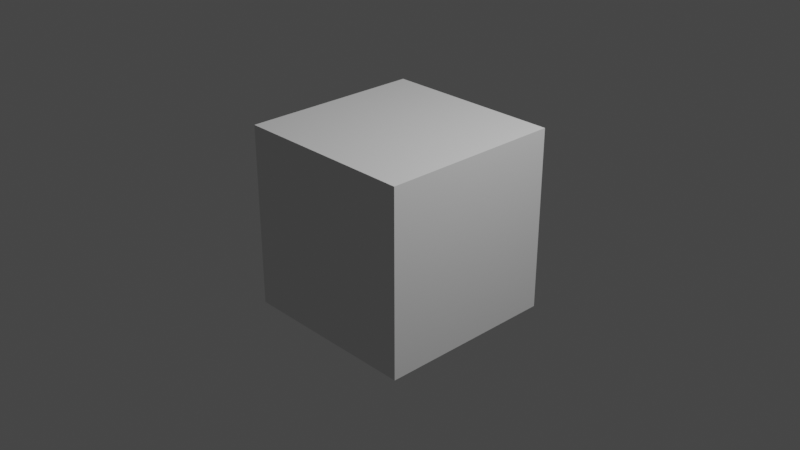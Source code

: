 # Source: Week_2.blend  (saved by Blender 2.82.7; exported with 4.5.12 LTS)
import bpy
from mathutils import Matrix  # noqa: F401  (used for matrix-valued properties, if any)

bpy.ops.wm.read_factory_settings(use_empty=True)
scene = bpy.context.scene
scene.name = 'Scene'

# ---- collections
col_collection = bpy.data.collections.new('Collection'); scene.collection.children.link(col_collection)

# ---- world
world_world = bpy.data.worlds.new('World'); scene.world = world_world
world_world.use_nodes = True; world_world.node_tree.nodes.clear()
_N = world_world.node_tree.nodes; _L = world_world.node_tree.links
n0 = _N.new('ShaderNodeOutputWorld'); n0.name = 'World Output'; n0.location = (300, 300)
n1 = _N.new('ShaderNodeBackground'); n1.name = 'Background'; n1.location = (10, 300)
n1.inputs[0].default_value = (0.05088, 0.05088, 0.05088, 1.0)
_L.new(n1.outputs[0], n0.inputs[0])
n0.is_active_output = True
world_world.color = (0.05088, 0.05088, 0.05088)
world_world.use_sun_shadow = False
world_world.sun_shadow_jitter_overblur = 0.0

# ---- cameras
cam_camera = bpy.data.cameras.new('Camera')
cam_camera.clip_end = 100.0
cam_camera.ortho_scale = 7.314

# ---- lights
light_light = bpy.data.lights.new('Light', 'POINT')
light_light.transmission_factor = 0.0
light_light.energy = 1000.0
light_light.shadow_soft_size = 0.1
light_light.shadow_maximum_resolution = 0.006
light_light.use_absolute_resolution = True

# ---- meshes
me_cube = bpy.data.meshes.new('Cube')
me_cube.from_pydata([(-1.0, -1.0, -1.0), (-1.0, -1.0, 1.0), (-1.0, 1.0, -1.0), (-1.0, 1.0, 1.0), (1.0, -1.0, -1.0), (1.0, -1.0, 1.0), (1.0, 1.0, -1.0), (1.0, 1.0, 1.0)], [], [(0, 1, 3, 2), (2, 3, 7, 6), (6, 7, 5, 4), (4, 5, 1, 0), (2, 6, 4, 0), (7, 3, 1, 5)])
_uv = me_cube.uv_layers.new(name='UVMap')
_uv.uv.foreach_set('vector', [0.375, 0.0, 0.625, 0.0, 0.625, 0.25, 0.375, 0.25, 0.375, 0.25, 0.625, 0.25, 0.625, 0.5, 0.375, 0.5, 0.375, 0.5, 0.625, 0.5, 0.625, 0.75, 0.375, 0.75, 0.375, 0.75, 0.625, 0.75, 0.625, 1.0, 0.375, 1.0, 0.125, 0.5, 0.375, 0.5, 0.375, 0.75, 0.125, 0.75, 0.625, 0.5, 0.875, 0.5, 0.875, 0.75, 0.625, 0.75])
me_cube.use_remesh_fix_poles = True
me_cube.use_remesh_preserve_attributes = False
me_cube.use_mirror_vertex_groups = False
me_cube.update()

# ---- objects
ob_cube = bpy.data.objects.new('Cube', me_cube)
ob_light = bpy.data.objects.new('Light', light_light)
ob_camera = bpy.data.objects.new('Camera', cam_camera)

# ---- transforms, parenting, visibility, modifiers, constraints
ob_cube.location = (0.0, 0.0, 0.0)
ob_cube.lineart.crease_threshold = 0.0
ob_light.location = (4.076, 1.005, 5.904)
ob_light.rotation_euler = (0.6503, 0.05522, 1.866)
ob_light.lock_rotations_4d = False
ob_light.empty_display_type = 'ARROWS'
ob_light.color = (0.0, 0.0, 0.0, 0.0)
ob_light.lineart.crease_threshold = 0.0
ob_camera.location = (7.359, -6.926, 4.958)
ob_camera.rotation_euler = (1.109, 0.0, 0.8149)
ob_camera.lock_rotations_4d = False
ob_camera.empty_display_type = 'ARROWS'
ob_camera.color = (0.0, 0.0, 0.0, 0.0)
ob_camera.display_type = 'WIRE'
ob_camera.lineart.crease_threshold = 0.0

# ---- collection membership
scene.collection.objects.link(ob_cube)
col_collection.objects.link(ob_light)
col_collection.objects.link(ob_camera)

# ---- scene / render settings (as saved in the file)
scene.camera = ob_camera
scene.frame_start = 1; scene.frame_end = 250; scene.frame_set(1)
scene.render.engine = 'CYCLES'
scene.render.fps = 60
scene.cycles.use_denoising = False
scene.cycles.samples = 128
scene.cycles.sampling_pattern = 'TABULATED_SOBOL'
scene.cycles.use_adaptive_sampling = False
scene.cycles.use_light_tree = False
scene.view_settings.view_transform = 'Filmic'
bpy.context.view_layer.update()
